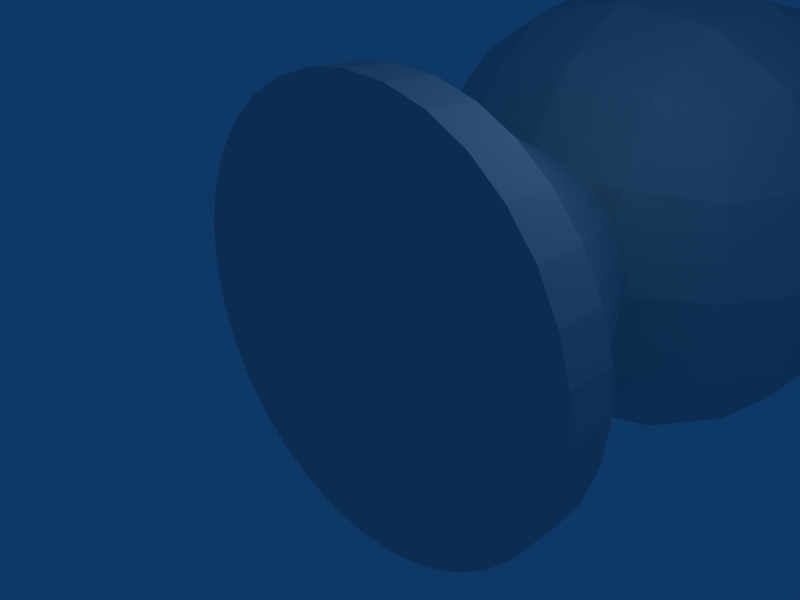 # Source: candyVending.blend  (saved by Blender 2.48.1; exported with 4.5.12 LTS)
import bpy
from mathutils import Matrix  # noqa: F401  (used for matrix-valued properties, if any)

bpy.ops.wm.read_factory_settings(use_empty=True)
scene = bpy.context.scene
scene.name = 'Scene'

# ---- collections
col_collection_1 = bpy.data.collections.new('Collection 1'); scene.collection.children.link(col_collection_1)

# ---- world
world_world = bpy.data.worlds.new('World'); scene.world = world_world
world_world.color = (0.05656, 0.2208, 0.4)
world_world.use_sun_shadow = False
world_world.sun_shadow_jitter_overblur = 0.0
world_world.cycles.sampling_method = 'MANUAL'
world_world.cycles.sample_map_resolution = 256

# ---- cameras
cam_camera = bpy.data.cameras.new('Camera')
cam_camera.passepartout_alpha = 0.2
cam_camera.clip_end = 100.0
cam_camera.lens = 35.0
cam_camera.ortho_scale = 7.314
cam_camera.show_passepartout = False
cam_camera.show_safe_areas = True
cam_camera.dof.focus_distance = 0.0
cam_camera.dof.aperture_fstop = 128.0

# ---- lights
light_spot = bpy.data.lights.new('Spot', 'POINT')
light_spot.transmission_factor = 0.0
light_spot.cutoff_distance = 30.0
light_spot.energy = 100.0
light_spot.shadow_buffer_clip_start = 1.001
light_spot.shadow_soft_size = 1.0
light_spot.shadow_maximum_resolution = 0.006
light_spot.use_absolute_resolution = True
light_spot.cycles.use_multiple_importance_sampling = False

# ---- meshes
me_cube_001 = bpy.data.meshes.new('Cube.001')
me_cube_001.from_pydata([(5.384, 6.676, -2.506), (5.384, -3.628, -2.506), (-4.921, -3.628, -2.506), (-4.921, 6.676, -2.506), (5.384, 6.676, 7.798), (5.384, -3.628, 7.798), (-4.921, -3.628, 7.798), (-4.921, 6.676, 7.798)], [], [(0, 1, 2, 3), (4, 7, 6, 5), (0, 4, 5, 1), (1, 5, 6, 2), (2, 6, 7, 3), (4, 0, 3, 7)])
me_cube_001.use_remesh_preserve_volume = False
me_cube_001.use_remesh_preserve_attributes = False
me_cube_001.use_mirror_vertex_groups = False
me_cube_001.update()
me_cone = bpy.data.meshes.new('Cone')
me_cone.from_pydata([(2.469, 2.399, -4.327), (2.904, 1.869, -4.327), (3.227, 1.266, -4.327), (3.425, 0.6104, -4.327), (3.492, -0.07091, -4.327), (3.425, -0.7522, -4.327), (3.227, -1.407, -4.327), (2.904, -2.011, -4.327), (2.469, -2.54, -4.327), (1.94, -2.975, -4.327), (1.336, -3.297, -4.327), (0.6813, -3.496, -4.327), (-1.892e-06, -3.563, -4.327), (-0.6813, -3.496, -4.327), (-1.336, -3.297, -4.327), (-1.94, -2.975, -4.327), (-2.469, -2.54, -4.327), (-2.904, -2.011, -4.327), (-3.227, -1.407, -4.327), (-3.425, -0.7522, -4.327), (-3.492, -0.0709, -4.327), (-3.425, 0.6104, -4.327), (-3.227, 1.266, -4.327), (-2.904, 1.869, -4.327), (-2.469, 2.399, -4.327), (-1.94, 2.833, -4.327), (-1.336, 3.156, -4.327), (-0.6813, 3.354, -4.327), (4.852e-06, 3.421, -4.327), (0.6813, 3.354, -4.327), (1.336, 3.156, -4.327), (1.94, 2.833, -4.327), (-7.541e-07, -0.07091, -4.327), (1.296, 1.226, -1.01), (1.525, 0.9477, -1.01), (1.694, 0.6307, -1.01), (1.798, 0.2868, -1.01), (1.834, -0.07091, -1.01), (1.798, -0.4286, -1.01), (1.694, -0.7726, -1.01), (1.525, -1.09, -1.01), (1.296, -1.367, -1.01), (1.019, -1.595, -1.01), (0.7016, -1.765, -1.01), (0.3577, -1.869, -1.01), (-1.352e-06, -1.904, -1.01), (-0.3577, -1.869, -1.01), (-0.7017, -1.765, -1.01), (-1.019, -1.595, -1.01), (-1.296, -1.367, -1.01), (-1.525, -1.09, -1.01), (-1.694, -0.7726, -1.01), (-1.798, -0.4286, -1.01), (-1.834, -0.07091, -1.01), (-1.798, 0.2868, -1.01), (-1.694, 0.6307, -1.01), (-1.525, 0.9477, -1.01), (-1.296, 1.226, -1.01), (-1.019, 1.454, -1.01), (-0.7016, 1.623, -1.01), (-0.3577, 1.727, -1.01), (2.189e-06, 1.763, -1.01), (0.3577, 1.727, -1.01), (0.7017, 1.623, -1.01), (1.019, 1.454, -1.01), (-2.487e-07, -0.07091, -1.01)], [], [(32, 0, 1), (32, 1, 2), (32, 2, 3), (32, 3, 4), (32, 4, 5), (32, 5, 6), (32, 6, 7), (32, 7, 8), (32, 8, 9), (32, 9, 10), (32, 10, 11), (32, 11, 12), (32, 12, 13), (32, 13, 14), (32, 14, 15), (32, 15, 16), (32, 16, 17), (32, 17, 18), (32, 18, 19), (32, 19, 20), (32, 20, 21), (32, 21, 22), (32, 22, 23), (32, 23, 24), (32, 24, 25), (32, 25, 26), (32, 26, 27), (32, 27, 28), (32, 28, 29), (32, 29, 30), (32, 30, 31), (31, 0, 32), (0, 33, 34, 1), (1, 34, 35, 2), (2, 35, 36, 3), (3, 36, 37, 4), (4, 37, 38, 5), (5, 38, 39, 6), (6, 39, 40, 7), (7, 40, 41, 8), (8, 41, 42, 9), (9, 42, 43, 10), (10, 43, 44, 11), (11, 44, 45, 12), (12, 45, 46, 13), (13, 46, 47, 14), (14, 47, 48, 15), (15, 48, 49, 16), (16, 49, 50, 17), (17, 50, 51, 18), (18, 51, 52, 19), (19, 52, 53, 20), (20, 53, 54, 21), (21, 54, 55, 22), (22, 55, 56, 23), (23, 56, 57, 24), (24, 57, 58, 25), (25, 58, 59, 26), (26, 59, 60, 27), (27, 60, 61, 28), (28, 61, 62, 29), (29, 62, 63, 30), (30, 63, 64, 31), (33, 0, 31, 64), (34, 33, 65), (35, 34, 65), (36, 35, 65), (37, 36, 65), (38, 37, 65), (39, 38, 65), (40, 39, 65), (41, 40, 65), (42, 41, 65), (43, 42, 65), (44, 43, 65), (45, 44, 65), (46, 45, 65), (47, 46, 65), (48, 47, 65), (49, 48, 65), (50, 49, 65), (51, 50, 65), (52, 51, 65), (53, 52, 65), (54, 53, 65), (55, 54, 65), (56, 55, 65), (57, 56, 65), (58, 57, 65), (59, 58, 65), (60, 59, 65), (61, 60, 65), (62, 61, 65), (63, 62, 65), (64, 63, 65), (33, 64, 65)])
me_cone.use_remesh_preserve_volume = False
me_cone.use_remesh_preserve_attributes = False
me_cone.use_mirror_vertex_groups = False
me_cone.update()
me_cylinder = bpy.data.meshes.new('Cylinder')
me_cylinder.from_pydata([(2.591, 2.576, -0.4087), (3.047, 2.02, -0.4111), (3.385, 1.387, -0.4137), (3.594, 0.6996, -0.4166), (3.664, -0.01532, -0.4196), (3.594, -0.7302, -0.4226), (3.385, -1.418, -0.4254), (3.047, -2.051, -0.4281), (2.591, -2.606, -0.4304), (2.036, -3.062, -0.4323), (1.402, -3.401, -0.4337), (0.7149, -3.609, -0.4346), (1.583e-07, -3.68, -0.4349), (-0.7149, -3.609, -0.4346), (-1.402, -3.401, -0.4337), (-2.036, -3.062, -0.4323), (-2.591, -2.606, -0.4304), (-3.047, -2.051, -0.4281), (-3.385, -1.418, -0.4254), (-3.594, -0.7302, -0.4226), (-3.664, -0.01532, -0.4196), (-3.594, 0.6996, -0.4166), (-3.385, 1.387, -0.4137), (-3.047, 2.02, -0.4111), (-2.591, 2.576, -0.4087), (-2.036, 3.031, -0.4068), (-1.402, 3.37, -0.4054), (-0.7149, 3.579, -0.4046), (7.235e-06, 3.649, -0.4043), (0.7149, 3.579, -0.4046), (1.402, 3.37, -0.4054), (2.036, 3.031, -0.4068), (2.591, 2.606, 0.4304), (3.047, 2.051, 0.4281), (3.385, 1.418, 0.4254), (3.594, 0.7302, 0.4226), (3.664, 0.01531, 0.4196), (3.594, -0.6996, 0.4166), (3.385, -1.387, 0.4137), (3.047, -2.02, 0.4111), (2.591, -2.576, 0.4087), (2.036, -3.031, 0.4068), (1.402, -3.37, 0.4054), (0.7149, -3.579, 0.4046), (4.76e-06, -3.649, 0.4043), (-0.7149, -3.579, 0.4046), (-1.402, -3.37, 0.4054), (-2.036, -3.031, 0.4068), (-2.591, -2.576, 0.4087), (-3.047, -2.02, 0.4111), (-3.385, -1.387, 0.4137), (-3.594, -0.6996, 0.4166), (-3.664, 0.01531, 0.4196), (-3.594, 0.7302, 0.4226), (-3.385, 1.418, 0.4254), (-3.047, 2.051, 0.4281), (-2.591, 2.606, 0.4304), (-2.036, 3.062, 0.4323), (-1.402, 3.401, 0.4337), (-0.7149, 3.609, 0.4346), (-2.532e-05, 3.68, 0.4349), (0.7149, 3.609, 0.4346), (1.402, 3.401, 0.4337), (2.036, 3.062, 0.4323), (1.352e-06, -0.01532, -0.4196), (1.352e-06, 0.01532, 0.4196)], [], [(64, 0, 1), (65, 33, 32), (64, 1, 2), (65, 34, 33), (64, 2, 3), (65, 35, 34), (64, 3, 4), (65, 36, 35), (64, 4, 5), (65, 37, 36), (64, 5, 6), (65, 38, 37), (64, 6, 7), (65, 39, 38), (64, 7, 8), (65, 40, 39), (64, 8, 9), (65, 41, 40), (64, 9, 10), (65, 42, 41), (64, 10, 11), (65, 43, 42), (64, 11, 12), (65, 44, 43), (64, 12, 13), (65, 45, 44), (64, 13, 14), (65, 46, 45), (64, 14, 15), (65, 47, 46), (64, 15, 16), (65, 48, 47), (64, 16, 17), (65, 49, 48), (64, 17, 18), (65, 50, 49), (64, 18, 19), (65, 51, 50), (64, 19, 20), (65, 52, 51), (64, 20, 21), (65, 53, 52), (64, 21, 22), (65, 54, 53), (64, 22, 23), (65, 55, 54), (64, 23, 24), (65, 56, 55), (64, 24, 25), (65, 57, 56), (64, 25, 26), (65, 58, 57), (64, 26, 27), (65, 59, 58), (64, 27, 28), (65, 60, 59), (64, 28, 29), (65, 61, 60), (64, 29, 30), (65, 62, 61), (64, 30, 31), (65, 63, 62), (31, 0, 64), (65, 32, 63), (0, 32, 33, 1), (1, 33, 34, 2), (2, 34, 35, 3), (3, 35, 36, 4), (4, 36, 37, 5), (5, 37, 38, 6), (6, 38, 39, 7), (7, 39, 40, 8), (8, 40, 41, 9), (9, 41, 42, 10), (10, 42, 43, 11), (11, 43, 44, 12), (12, 44, 45, 13), (13, 45, 46, 14), (14, 46, 47, 15), (15, 47, 48, 16), (16, 48, 49, 17), (17, 49, 50, 18), (18, 50, 51, 19), (19, 51, 52, 20), (20, 52, 53, 21), (21, 53, 54, 22), (22, 54, 55, 23), (23, 55, 56, 24), (24, 56, 57, 25), (25, 57, 58, 26), (26, 58, 59, 27), (27, 59, 60, 28), (28, 60, 61, 29), (29, 61, 62, 30), (30, 62, 63, 31), (32, 0, 31, 63)])
me_cylinder.use_remesh_preserve_volume = False
me_cylinder.use_remesh_preserve_attributes = False
me_cylinder.use_mirror_vertex_groups = False
me_cylinder.update()

# ---- objects
ob_cube = bpy.data.objects.new('Cube', me_cube_001)
ob_cone = bpy.data.objects.new('Cone', me_cone)
ob_cylinder = bpy.data.objects.new('Cylinder', me_cylinder)
ob_lamp = bpy.data.objects.new('Lamp', light_spot)
ob_camera = bpy.data.objects.new('Camera', cam_camera)

# ---- transforms, parenting, visibility, modifiers, constraints
ob_cube.location = (-0.2953, 5.816, -2.695)
ob_cube.lock_rotations_4d = False
ob_cube.empty_display_type = 'ARROWS'
ob_cube.lineart.crease_threshold = 0.0
_m = ob_cube.modifiers.new('Subsurf', 'SUBSURF')
_m.uv_smooth = 'PRESERVE_CORNERS'
_m.quality = 2
_m.levels = 5
_m.show_only_control_edges = False
ob_cone.location = (0.0, 4.635, 0.0)
ob_cone.rotation_euler = (-1.549, -0.0, 0.0)
ob_cone.lock_rotations_4d = False
ob_cone.empty_display_type = 'ARROWS'
ob_cone.lineart.crease_threshold = 0.0
ob_cylinder.location = (0.0, 0.0, 0.0)
ob_cylinder.rotation_euler = (4.708, -0.0, 0.0)
ob_cylinder.lock_rotations_4d = False
ob_cylinder.empty_display_type = 'ARROWS'
ob_cylinder.lineart.crease_threshold = 0.0
ob_lamp.location = (4.076, 1.005, 5.904)
ob_lamp.rotation_euler = (0.6503, 0.05522, 1.866)
ob_lamp.lock_rotations_4d = False
ob_lamp.empty_display_type = 'ARROWS'
ob_lamp.color = (0.0, 0.0, 0.0, 0.0)
ob_lamp.lineart.crease_threshold = 0.0
ob_camera.location = (7.481, -6.508, 5.344)
ob_camera.rotation_euler = (1.109, 0.01082, 0.8149)
ob_camera.lock_rotations_4d = False
ob_camera.empty_display_type = 'ARROWS'
ob_camera.color = (0.0, 0.0, 0.0, 0.0)
ob_camera.display_type = 'WIRE'
ob_camera.lineart.crease_threshold = 0.0

# ---- collection membership
col_collection_1.objects.link(ob_cube)
col_collection_1.objects.link(ob_cone)
col_collection_1.objects.link(ob_cylinder)
col_collection_1.objects.link(ob_lamp)
col_collection_1.objects.link(ob_camera)

# ---- scene / render settings (as saved in the file)
scene.camera = ob_camera
scene.frame_start = 1; scene.frame_end = 250; scene.frame_set(1)
scene.render.engine = 'BLENDER_EEVEE_NEXT'
scene.render.image_settings.file_format = 'JPEG'
scene.render.image_settings.color_mode = 'RGB'
scene.render.image_settings.compression = 90
scene.render.resolution_x = 800
scene.render.resolution_y = 600
scene.render.pixel_aspect_x = 100.0
scene.render.pixel_aspect_y = 100.0
scene.render.fps = 25
scene.render.dither_intensity = 0.0
scene.render.use_compositing = False
scene.render.use_sequencer = False
scene.render.bake_margin = 2
scene.render.bake_bias = 0.0
scene.render.use_stamp_time = False
scene.render.use_stamp_date = False
scene.render.use_stamp_frame = False
scene.render.use_stamp_camera = False
scene.render.use_stamp_scene = False
scene.render.use_stamp_filename = False
scene.render.use_stamp_render_time = False
scene.render.stamp_font_size = 0
scene.cycles.use_denoising = False
scene.cycles.samples = 10
scene.cycles.sampling_pattern = 'TABULATED_SOBOL'
scene.cycles.light_sampling_threshold = 0.0
scene.cycles.use_adaptive_sampling = False
scene.cycles.use_light_tree = False
scene.cycles.blur_glossy = 0.0
scene.cycles.volume_bounces = 1
scene.cycles.pixel_filter_type = 'GAUSSIAN'
scene.cycles.sample_clamp_indirect = 0.0
scene.view_settings.view_transform = 'Raw'
bpy.context.view_layer.update()
